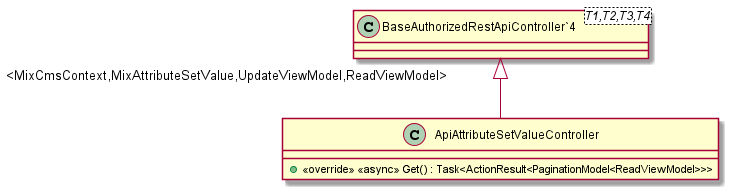

The diagram above was rendered by PlantUML. Its source (embedded in the PNG):
@startuml
class ApiAttributeSetValueController {
    + <<override>> <<async>> Get() : Task<ActionResult<PaginationModel<ReadViewModel>>>
}
class "BaseAuthorizedRestApiController`4"<T1,T2,T3,T4> {
}
"BaseAuthorizedRestApiController`4" "<MixCmsContext,MixAttributeSetValue,UpdateViewModel,ReadViewModel>" <|-- ApiAttributeSetValueController
@enduml